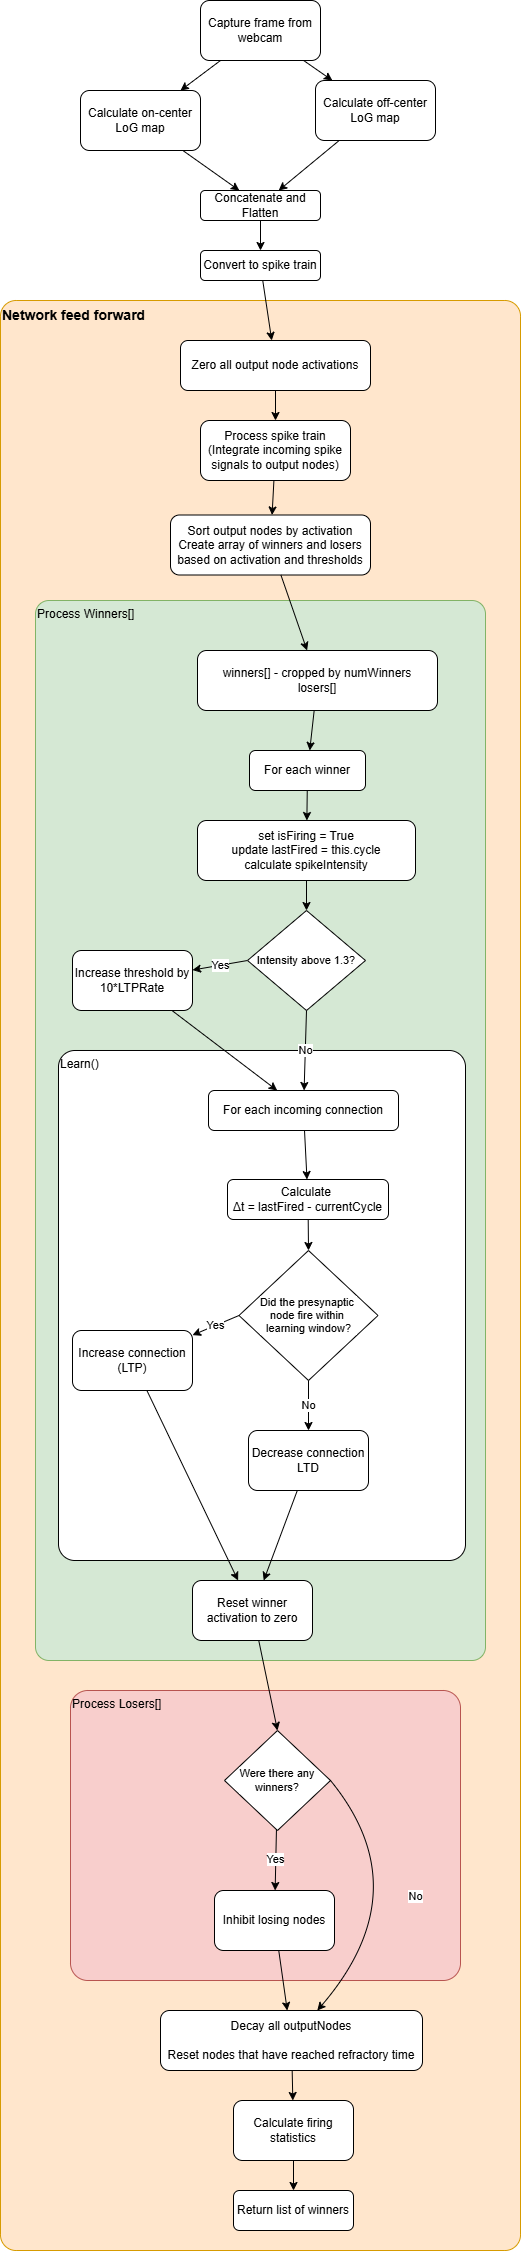

The diagram above was exported from draw.io. Its source (the exported page's mxGraphModel, read from the mxfile embedded in the PNG):
<mxGraphModel dx="1247" dy="753" grid="1" gridSize="10" guides="1" tooltips="1" connect="1" arrows="1" fold="1" page="1" pageScale="1" pageWidth="827" pageHeight="1169" background="#ffffff" math="0" shadow="0">
  <root>
    <mxCell id="0" />
    <mxCell id="1" parent="0" />
    <mxCell id="N5KewoEsuW2zn4DepujP-5" style="rounded=0;orthogonalLoop=1;jettySize=auto;html=1;" parent="1" source="N5KewoEsuW2zn4DepujP-1" target="N5KewoEsuW2zn4DepujP-3" edge="1">
      <mxGeometry relative="1" as="geometry" />
    </mxCell>
    <mxCell id="N5KewoEsuW2zn4DepujP-6" style="edgeStyle=none;shape=connector;rounded=0;orthogonalLoop=1;jettySize=auto;html=1;strokeColor=default;align=center;verticalAlign=middle;fontFamily=Helvetica;fontSize=11;fontColor=default;labelBackgroundColor=default;endArrow=classic;" parent="1" source="N5KewoEsuW2zn4DepujP-1" target="N5KewoEsuW2zn4DepujP-4" edge="1">
      <mxGeometry relative="1" as="geometry" />
    </mxCell>
    <mxCell id="N5KewoEsuW2zn4DepujP-1" value="Capture frame from webcam" style="rounded=1;whiteSpace=wrap;html=1;" parent="1" vertex="1">
      <mxGeometry x="380" y="40" width="120" height="60" as="geometry" />
    </mxCell>
    <mxCell id="N5KewoEsuW2zn4DepujP-9" style="edgeStyle=none;shape=connector;rounded=0;orthogonalLoop=1;jettySize=auto;html=1;strokeColor=default;align=center;verticalAlign=middle;fontFamily=Helvetica;fontSize=11;fontColor=default;labelBackgroundColor=default;endArrow=classic;" parent="1" source="N5KewoEsuW2zn4DepujP-3" target="N5KewoEsuW2zn4DepujP-7" edge="1">
      <mxGeometry relative="1" as="geometry" />
    </mxCell>
    <mxCell id="N5KewoEsuW2zn4DepujP-3" value="Calculate on-center LoG map" style="rounded=1;whiteSpace=wrap;html=1;" parent="1" vertex="1">
      <mxGeometry x="260" y="130" width="120" height="60" as="geometry" />
    </mxCell>
    <mxCell id="N5KewoEsuW2zn4DepujP-8" style="edgeStyle=none;shape=connector;rounded=0;orthogonalLoop=1;jettySize=auto;html=1;strokeColor=default;align=center;verticalAlign=middle;fontFamily=Helvetica;fontSize=11;fontColor=default;labelBackgroundColor=default;endArrow=classic;" parent="1" source="N5KewoEsuW2zn4DepujP-4" target="N5KewoEsuW2zn4DepujP-7" edge="1">
      <mxGeometry relative="1" as="geometry" />
    </mxCell>
    <mxCell id="N5KewoEsuW2zn4DepujP-4" value="Calculate off-center LoG map" style="rounded=1;whiteSpace=wrap;html=1;" parent="1" vertex="1">
      <mxGeometry x="495" y="120" width="120" height="60" as="geometry" />
    </mxCell>
    <mxCell id="N5KewoEsuW2zn4DepujP-11" style="edgeStyle=none;shape=connector;rounded=0;orthogonalLoop=1;jettySize=auto;html=1;strokeColor=default;align=center;verticalAlign=middle;fontFamily=Helvetica;fontSize=11;fontColor=default;labelBackgroundColor=default;endArrow=classic;" parent="1" source="N5KewoEsuW2zn4DepujP-7" target="zQLz_vJ3rq0q97c5q0zq-72" edge="1">
      <mxGeometry relative="1" as="geometry" />
    </mxCell>
    <mxCell id="N5KewoEsuW2zn4DepujP-7" value="Concatenate and Flatten" style="rounded=1;whiteSpace=wrap;html=1;" parent="1" vertex="1">
      <mxGeometry x="380" y="230" width="120" height="30" as="geometry" />
    </mxCell>
    <mxCell id="N5KewoEsuW2zn4DepujP-10" value="&lt;font style=&quot;font-size: 14px;&quot;&gt;&lt;b&gt;Network feed forward&lt;/b&gt;&lt;/font&gt;" style="rounded=1;whiteSpace=wrap;html=1;verticalAlign=top;container=1;dropTarget=1;recursiveResize=0;fillColor=#ffe6cc;strokeColor=#d79b00;arcSize=3;align=left;" parent="1" vertex="1">
      <mxGeometry x="180" y="340" width="520" height="1950" as="geometry" />
    </mxCell>
    <mxCell id="N5KewoEsuW2zn4DepujP-16" style="edgeStyle=none;shape=connector;rounded=0;orthogonalLoop=1;jettySize=auto;html=1;strokeColor=default;align=center;verticalAlign=middle;fontFamily=Helvetica;fontSize=11;fontColor=default;labelBackgroundColor=default;endArrow=classic;" parent="N5KewoEsuW2zn4DepujP-10" source="N5KewoEsuW2zn4DepujP-12" target="N5KewoEsuW2zn4DepujP-13" edge="1">
      <mxGeometry relative="1" as="geometry" />
    </mxCell>
    <mxCell id="N5KewoEsuW2zn4DepujP-12" value="Process spike train&lt;div&gt;(Integrate incoming spike signals to output nodes)&lt;/div&gt;" style="rounded=1;whiteSpace=wrap;html=1;" parent="N5KewoEsuW2zn4DepujP-10" vertex="1">
      <mxGeometry x="200" y="120" width="150" height="60" as="geometry" />
    </mxCell>
    <mxCell id="N5KewoEsuW2zn4DepujP-13" value="Sort output nodes by activation&lt;div&gt;Create array of winners and losers based on activation and thresholds&lt;/div&gt;" style="rounded=1;whiteSpace=wrap;html=1;" parent="N5KewoEsuW2zn4DepujP-10" vertex="1">
      <mxGeometry x="170" y="214.5" width="200" height="60" as="geometry" />
    </mxCell>
    <mxCell id="zQLz_vJ3rq0q97c5q0zq-7" value="Process Winners[]" style="rounded=1;whiteSpace=wrap;html=1;verticalAlign=top;arcSize=3;fillColor=#d5e8d4;strokeColor=#82b366;container=1;dropTarget=1;recursiveResize=0;align=left;" parent="N5KewoEsuW2zn4DepujP-10" vertex="1">
      <mxGeometry x="35" y="300" width="450" height="1060" as="geometry" />
    </mxCell>
    <mxCell id="N5KewoEsuW2zn4DepujP-22" value="set isFiring = True&lt;div&gt;update lastFired = this.cycle&lt;/div&gt;&lt;div&gt;calculate spikeIntensity&lt;/div&gt;" style="rounded=1;whiteSpace=wrap;html=1;" parent="zQLz_vJ3rq0q97c5q0zq-7" vertex="1">
      <mxGeometry x="162" y="220" width="218" height="60" as="geometry" />
    </mxCell>
    <mxCell id="X0o43E4q83Z7U8IBTnq_-6" style="edgeStyle=none;shape=connector;rounded=0;orthogonalLoop=1;jettySize=auto;html=1;strokeColor=default;align=center;verticalAlign=middle;fontFamily=Helvetica;fontSize=11;fontColor=default;labelBackgroundColor=default;endArrow=classic;entryX=0.5;entryY=0;entryDx=0;entryDy=0;" parent="zQLz_vJ3rq0q97c5q0zq-7" source="N5KewoEsuW2zn4DepujP-22" target="X0o43E4q83Z7U8IBTnq_-1" edge="1">
      <mxGeometry relative="1" as="geometry">
        <mxPoint x="354" y="445" as="sourcePoint" />
      </mxGeometry>
    </mxCell>
    <mxCell id="X0o43E4q83Z7U8IBTnq_-4" value="Yes" style="edgeStyle=none;shape=connector;rounded=0;orthogonalLoop=1;jettySize=auto;html=1;strokeColor=default;align=center;verticalAlign=middle;fontFamily=Helvetica;fontSize=11;fontColor=default;labelBackgroundColor=default;endArrow=classic;exitX=0;exitY=0.5;exitDx=0;exitDy=0;" parent="zQLz_vJ3rq0q97c5q0zq-7" source="X0o43E4q83Z7U8IBTnq_-1" target="X0o43E4q83Z7U8IBTnq_-3" edge="1">
      <mxGeometry relative="1" as="geometry" />
    </mxCell>
    <mxCell id="X0o43E4q83Z7U8IBTnq_-1" value="&lt;span style=&quot;background-color: light-dark(#ffffff, var(--ge-dark-color, #121212));&quot;&gt;Intensity above 1.3?&lt;/span&gt;" style="rhombus;whiteSpace=wrap;html=1;fontFamily=Helvetica;fontSize=11;fontColor=default;labelBackgroundColor=default;" parent="zQLz_vJ3rq0q97c5q0zq-7" vertex="1">
      <mxGeometry x="212" y="310" width="118" height="100" as="geometry" />
    </mxCell>
    <mxCell id="X0o43E4q83Z7U8IBTnq_-3" value="Increase threshold by 10*LTPRate" style="rounded=1;whiteSpace=wrap;html=1;" parent="zQLz_vJ3rq0q97c5q0zq-7" vertex="1">
      <mxGeometry x="37" y="350" width="120" height="60" as="geometry" />
    </mxCell>
    <mxCell id="zQLz_vJ3rq0q97c5q0zq-3" style="rounded=0;orthogonalLoop=1;jettySize=auto;html=1;" parent="zQLz_vJ3rq0q97c5q0zq-7" source="zQLz_vJ3rq0q97c5q0zq-1" target="zQLz_vJ3rq0q97c5q0zq-74" edge="1">
      <mxGeometry relative="1" as="geometry" />
    </mxCell>
    <mxCell id="zQLz_vJ3rq0q97c5q0zq-1" value="&lt;div&gt;&lt;span style=&quot;background-color: transparent; color: light-dark(rgb(0, 0, 0), rgb(255, 255, 255));&quot;&gt;winners[] - cropped by numWinners&lt;/span&gt;&lt;/div&gt;&lt;div&gt;losers[]&lt;/div&gt;" style="rounded=1;whiteSpace=wrap;html=1;" parent="zQLz_vJ3rq0q97c5q0zq-7" vertex="1">
      <mxGeometry x="162" y="50" width="240" height="60" as="geometry" />
    </mxCell>
    <mxCell id="zQLz_vJ3rq0q97c5q0zq-4" value="Learn()" style="rounded=1;whiteSpace=wrap;html=1;container=1;dropTarget=1;recursiveResize=0;verticalAlign=top;align=left;arcSize=4;" parent="zQLz_vJ3rq0q97c5q0zq-7" vertex="1">
      <mxGeometry x="23" y="450" width="407" height="510" as="geometry" />
    </mxCell>
    <mxCell id="X0o43E4q83Z7U8IBTnq_-13" value="&lt;span style=&quot;background-color: light-dark(#ffffff, var(--ge-dark-color, #121212));&quot;&gt;Did the presynaptic&amp;nbsp;&lt;/span&gt;&lt;div&gt;&lt;span style=&quot;background-color: light-dark(#ffffff, var(--ge-dark-color, #121212));&quot;&gt;node fire within&amp;nbsp;&lt;/span&gt;&lt;/div&gt;&lt;div&gt;&lt;span style=&quot;background-color: light-dark(#ffffff, var(--ge-dark-color, #121212));&quot;&gt;learning window?&lt;/span&gt;&lt;/div&gt;" style="rhombus;whiteSpace=wrap;html=1;fontFamily=Helvetica;fontSize=11;fontColor=default;labelBackgroundColor=default;" parent="zQLz_vJ3rq0q97c5q0zq-4" vertex="1">
      <mxGeometry x="180.5" y="200" width="139" height="130" as="geometry" />
    </mxCell>
    <mxCell id="zQLz_vJ3rq0q97c5q0zq-5" value="For each incoming connection" style="rounded=1;whiteSpace=wrap;html=1;" parent="zQLz_vJ3rq0q97c5q0zq-4" vertex="1">
      <mxGeometry x="150" y="40" width="190" height="40" as="geometry" />
    </mxCell>
    <mxCell id="X0o43E4q83Z7U8IBTnq_-15" value="&lt;div&gt;Increase connection&lt;/div&gt;&lt;div&gt;(LTP)&lt;/div&gt;" style="rounded=1;whiteSpace=wrap;html=1;" parent="zQLz_vJ3rq0q97c5q0zq-4" vertex="1">
      <mxGeometry x="14" y="280" width="120" height="60" as="geometry" />
    </mxCell>
    <mxCell id="X0o43E4q83Z7U8IBTnq_-18" value="Yes" style="edgeStyle=none;shape=connector;rounded=0;orthogonalLoop=1;jettySize=auto;html=1;strokeColor=default;align=center;verticalAlign=middle;fontFamily=Helvetica;fontSize=11;fontColor=default;labelBackgroundColor=default;endArrow=classic;exitX=0;exitY=0.5;exitDx=0;exitDy=0;" parent="zQLz_vJ3rq0q97c5q0zq-4" source="X0o43E4q83Z7U8IBTnq_-13" target="X0o43E4q83Z7U8IBTnq_-15" edge="1">
      <mxGeometry relative="1" as="geometry" />
    </mxCell>
    <mxCell id="X0o43E4q83Z7U8IBTnq_-16" value="&lt;div&gt;Decrease connection&lt;/div&gt;&lt;div&gt;LTD&lt;/div&gt;" style="rounded=1;whiteSpace=wrap;html=1;" parent="zQLz_vJ3rq0q97c5q0zq-4" vertex="1">
      <mxGeometry x="190" y="380" width="120" height="60" as="geometry" />
    </mxCell>
    <mxCell id="X0o43E4q83Z7U8IBTnq_-17" value="No" style="edgeStyle=none;shape=connector;rounded=0;orthogonalLoop=1;jettySize=auto;html=1;strokeColor=default;align=center;verticalAlign=middle;fontFamily=Helvetica;fontSize=11;fontColor=default;labelBackgroundColor=default;endArrow=classic;exitX=0.5;exitY=1;exitDx=0;exitDy=0;" parent="zQLz_vJ3rq0q97c5q0zq-4" source="X0o43E4q83Z7U8IBTnq_-13" target="X0o43E4q83Z7U8IBTnq_-16" edge="1">
      <mxGeometry relative="1" as="geometry" />
    </mxCell>
    <mxCell id="X0o43E4q83Z7U8IBTnq_-8" value="Calculate&amp;nbsp;&lt;div&gt;Δt =&amp;nbsp;&lt;span style=&quot;background-color: transparent; color: light-dark(rgb(0, 0, 0), rgb(255, 255, 255));&quot;&gt;lastFired - currentCycle&lt;/span&gt;&lt;/div&gt;" style="rounded=1;whiteSpace=wrap;html=1;" parent="zQLz_vJ3rq0q97c5q0zq-4" vertex="1">
      <mxGeometry x="169" y="129" width="161" height="40" as="geometry" />
    </mxCell>
    <mxCell id="X0o43E4q83Z7U8IBTnq_-14" style="edgeStyle=none;shape=connector;rounded=0;orthogonalLoop=1;jettySize=auto;html=1;strokeColor=default;align=center;verticalAlign=middle;fontFamily=Helvetica;fontSize=11;fontColor=default;labelBackgroundColor=default;endArrow=classic;entryX=0.5;entryY=0;entryDx=0;entryDy=0;" parent="zQLz_vJ3rq0q97c5q0zq-4" source="X0o43E4q83Z7U8IBTnq_-8" target="X0o43E4q83Z7U8IBTnq_-13" edge="1">
      <mxGeometry relative="1" as="geometry" />
    </mxCell>
    <mxCell id="zQLz_vJ3rq0q97c5q0zq-6" style="edgeStyle=none;shape=connector;rounded=0;orthogonalLoop=1;jettySize=auto;html=1;strokeColor=default;align=center;verticalAlign=middle;fontFamily=Helvetica;fontSize=11;fontColor=default;labelBackgroundColor=default;endArrow=classic;" parent="zQLz_vJ3rq0q97c5q0zq-4" source="zQLz_vJ3rq0q97c5q0zq-5" target="X0o43E4q83Z7U8IBTnq_-8" edge="1">
      <mxGeometry relative="1" as="geometry" />
    </mxCell>
    <mxCell id="X0o43E4q83Z7U8IBTnq_-19" value="Reset winner activation to zero" style="rounded=1;whiteSpace=wrap;html=1;" parent="zQLz_vJ3rq0q97c5q0zq-7" vertex="1">
      <mxGeometry x="157" y="980" width="120" height="60" as="geometry" />
    </mxCell>
    <mxCell id="X0o43E4q83Z7U8IBTnq_-21" style="edgeStyle=none;shape=connector;rounded=0;orthogonalLoop=1;jettySize=auto;html=1;strokeColor=default;align=center;verticalAlign=middle;fontFamily=Helvetica;fontSize=11;fontColor=default;labelBackgroundColor=default;endArrow=classic;" parent="zQLz_vJ3rq0q97c5q0zq-7" source="X0o43E4q83Z7U8IBTnq_-15" target="X0o43E4q83Z7U8IBTnq_-19" edge="1">
      <mxGeometry relative="1" as="geometry" />
    </mxCell>
    <mxCell id="X0o43E4q83Z7U8IBTnq_-20" style="edgeStyle=none;shape=connector;rounded=0;orthogonalLoop=1;jettySize=auto;html=1;strokeColor=default;align=center;verticalAlign=middle;fontFamily=Helvetica;fontSize=11;fontColor=default;labelBackgroundColor=default;endArrow=classic;" parent="zQLz_vJ3rq0q97c5q0zq-7" source="X0o43E4q83Z7U8IBTnq_-16" target="X0o43E4q83Z7U8IBTnq_-19" edge="1">
      <mxGeometry relative="1" as="geometry" />
    </mxCell>
    <mxCell id="X0o43E4q83Z7U8IBTnq_-11" style="edgeStyle=none;shape=connector;rounded=0;orthogonalLoop=1;jettySize=auto;html=1;strokeColor=default;align=center;verticalAlign=middle;fontFamily=Helvetica;fontSize=11;fontColor=default;labelBackgroundColor=default;endArrow=classic;" parent="zQLz_vJ3rq0q97c5q0zq-7" source="X0o43E4q83Z7U8IBTnq_-3" target="zQLz_vJ3rq0q97c5q0zq-5" edge="1">
      <mxGeometry relative="1" as="geometry" />
    </mxCell>
    <mxCell id="X0o43E4q83Z7U8IBTnq_-10" value="No" style="edgeStyle=none;shape=connector;rounded=0;orthogonalLoop=1;jettySize=auto;html=1;strokeColor=default;align=center;verticalAlign=middle;fontFamily=Helvetica;fontSize=11;fontColor=default;labelBackgroundColor=default;endArrow=classic;exitX=0.5;exitY=1;exitDx=0;exitDy=0;" parent="zQLz_vJ3rq0q97c5q0zq-7" source="X0o43E4q83Z7U8IBTnq_-1" target="zQLz_vJ3rq0q97c5q0zq-5" edge="1">
      <mxGeometry relative="1" as="geometry" />
    </mxCell>
    <mxCell id="zQLz_vJ3rq0q97c5q0zq-75" style="edgeStyle=none;shape=connector;rounded=0;orthogonalLoop=1;jettySize=auto;html=1;strokeColor=default;align=center;verticalAlign=middle;fontFamily=Helvetica;fontSize=11;fontColor=default;labelBackgroundColor=default;endArrow=classic;" parent="zQLz_vJ3rq0q97c5q0zq-7" source="zQLz_vJ3rq0q97c5q0zq-74" target="N5KewoEsuW2zn4DepujP-22" edge="1">
      <mxGeometry relative="1" as="geometry" />
    </mxCell>
    <mxCell id="zQLz_vJ3rq0q97c5q0zq-74" value="&lt;div&gt;For each winner&lt;/div&gt;" style="rounded=1;whiteSpace=wrap;html=1;" parent="zQLz_vJ3rq0q97c5q0zq-7" vertex="1">
      <mxGeometry x="214" y="150" width="116" height="40" as="geometry" />
    </mxCell>
    <mxCell id="zQLz_vJ3rq0q97c5q0zq-48" value="Process Losers[]" style="rounded=1;whiteSpace=wrap;html=1;verticalAlign=top;arcSize=6;fillColor=#f8cecc;strokeColor=#b85450;container=1;dropTarget=1;recursiveResize=0;align=left;" parent="N5KewoEsuW2zn4DepujP-10" vertex="1">
      <mxGeometry x="70" y="1390" width="390" height="290" as="geometry" />
    </mxCell>
    <mxCell id="N5KewoEsuW2zn4DepujP-26" value="Were there any&lt;div&gt;winners?&lt;/div&gt;" style="rhombus;whiteSpace=wrap;html=1;fontFamily=Helvetica;fontSize=11;fontColor=default;labelBackgroundColor=default;" parent="zQLz_vJ3rq0q97c5q0zq-48" vertex="1">
      <mxGeometry x="154" y="40" width="106" height="100" as="geometry" />
    </mxCell>
    <mxCell id="N5KewoEsuW2zn4DepujP-27" value="&lt;div&gt;Inhibit losing nodes&lt;/div&gt;" style="rounded=1;whiteSpace=wrap;html=1;" parent="zQLz_vJ3rq0q97c5q0zq-48" vertex="1">
      <mxGeometry x="144" y="200" width="120" height="60" as="geometry" />
    </mxCell>
    <mxCell id="N5KewoEsuW2zn4DepujP-28" value="Yes" style="edgeStyle=none;shape=connector;rounded=0;orthogonalLoop=1;jettySize=auto;html=1;strokeColor=default;align=center;verticalAlign=middle;fontFamily=Helvetica;fontSize=11;fontColor=default;labelBackgroundColor=default;endArrow=classic;" parent="zQLz_vJ3rq0q97c5q0zq-48" source="N5KewoEsuW2zn4DepujP-26" target="N5KewoEsuW2zn4DepujP-27" edge="1">
      <mxGeometry relative="1" as="geometry" />
    </mxCell>
    <mxCell id="zQLz_vJ3rq0q97c5q0zq-71" style="edgeStyle=none;shape=connector;rounded=0;orthogonalLoop=1;jettySize=auto;html=1;entryX=0.5;entryY=0;entryDx=0;entryDy=0;strokeColor=default;align=center;verticalAlign=middle;fontFamily=Helvetica;fontSize=11;fontColor=default;labelBackgroundColor=default;endArrow=classic;" parent="N5KewoEsuW2zn4DepujP-10" source="X0o43E4q83Z7U8IBTnq_-19" target="N5KewoEsuW2zn4DepujP-26" edge="1">
      <mxGeometry relative="1" as="geometry" />
    </mxCell>
    <mxCell id="N5KewoEsuW2zn4DepujP-36" value="Return list of winners" style="rounded=1;whiteSpace=wrap;html=1;" parent="N5KewoEsuW2zn4DepujP-10" vertex="1">
      <mxGeometry x="233" y="1890" width="120" height="40" as="geometry" />
    </mxCell>
    <mxCell id="N5KewoEsuW2zn4DepujP-37" style="edgeStyle=none;shape=connector;rounded=0;orthogonalLoop=1;jettySize=auto;html=1;strokeColor=default;align=center;verticalAlign=middle;fontFamily=Helvetica;fontSize=11;fontColor=default;labelBackgroundColor=default;endArrow=classic;" parent="N5KewoEsuW2zn4DepujP-10" source="N5KewoEsuW2zn4DepujP-34" target="N5KewoEsuW2zn4DepujP-36" edge="1">
      <mxGeometry relative="1" as="geometry" />
    </mxCell>
    <mxCell id="N5KewoEsuW2zn4DepujP-34" value="Calculate firing statistics" style="rounded=1;whiteSpace=wrap;html=1;" parent="N5KewoEsuW2zn4DepujP-10" vertex="1">
      <mxGeometry x="233" y="1800" width="120" height="60" as="geometry" />
    </mxCell>
    <mxCell id="N5KewoEsuW2zn4DepujP-35" style="edgeStyle=none;shape=connector;rounded=0;orthogonalLoop=1;jettySize=auto;html=1;strokeColor=default;align=center;verticalAlign=middle;fontFamily=Helvetica;fontSize=11;fontColor=default;labelBackgroundColor=default;endArrow=classic;" parent="N5KewoEsuW2zn4DepujP-10" source="N5KewoEsuW2zn4DepujP-31" target="N5KewoEsuW2zn4DepujP-34" edge="1">
      <mxGeometry relative="1" as="geometry" />
    </mxCell>
    <mxCell id="N5KewoEsuW2zn4DepujP-31" value="Decay all outputNodes&lt;div&gt;&lt;br&gt;&lt;/div&gt;&lt;div&gt;Reset nodes that have reached refractory time&lt;/div&gt;" style="rounded=1;whiteSpace=wrap;html=1;" parent="N5KewoEsuW2zn4DepujP-10" vertex="1">
      <mxGeometry x="160" y="1710" width="262" height="60" as="geometry" />
    </mxCell>
    <mxCell id="N5KewoEsuW2zn4DepujP-30" value="No" style="edgeStyle=none;shape=connector;rounded=0;orthogonalLoop=1;jettySize=auto;html=1;strokeColor=default;align=center;verticalAlign=middle;fontFamily=Helvetica;fontSize=11;fontColor=default;labelBackgroundColor=default;endArrow=classic;exitX=1;exitY=0.5;exitDx=0;exitDy=0;curved=1;" parent="N5KewoEsuW2zn4DepujP-10" source="N5KewoEsuW2zn4DepujP-26" target="N5KewoEsuW2zn4DepujP-31" edge="1">
      <mxGeometry relative="1" as="geometry">
        <mxPoint x="620" y="850" as="targetPoint" />
        <Array as="points">
          <mxPoint x="420" y="1590" />
        </Array>
      </mxGeometry>
    </mxCell>
    <mxCell id="N5KewoEsuW2zn4DepujP-32" style="edgeStyle=none;shape=connector;rounded=0;orthogonalLoop=1;jettySize=auto;html=1;strokeColor=default;align=center;verticalAlign=middle;fontFamily=Helvetica;fontSize=11;fontColor=default;labelBackgroundColor=default;endArrow=classic;" parent="N5KewoEsuW2zn4DepujP-10" source="N5KewoEsuW2zn4DepujP-27" target="N5KewoEsuW2zn4DepujP-31" edge="1">
      <mxGeometry relative="1" as="geometry" />
    </mxCell>
    <mxCell id="zQLz_vJ3rq0q97c5q0zq-2" style="rounded=0;orthogonalLoop=1;jettySize=auto;html=1;" parent="N5KewoEsuW2zn4DepujP-10" source="N5KewoEsuW2zn4DepujP-13" target="zQLz_vJ3rq0q97c5q0zq-1" edge="1">
      <mxGeometry relative="1" as="geometry" />
    </mxCell>
    <mxCell id="rdLJhkBxhyrFrKiNKMvJ-43" value="Zero all output node activations" style="rounded=1;whiteSpace=wrap;html=1;" vertex="1" parent="N5KewoEsuW2zn4DepujP-10">
      <mxGeometry x="180" y="40" width="190" height="50" as="geometry" />
    </mxCell>
    <mxCell id="zQLz_vJ3rq0q97c5q0zq-73" style="edgeStyle=none;shape=connector;rounded=0;orthogonalLoop=1;jettySize=auto;html=1;strokeColor=default;align=center;verticalAlign=middle;fontFamily=Helvetica;fontSize=11;fontColor=default;labelBackgroundColor=default;endArrow=classic;" parent="N5KewoEsuW2zn4DepujP-10" source="rdLJhkBxhyrFrKiNKMvJ-43" target="N5KewoEsuW2zn4DepujP-12" edge="1">
      <mxGeometry relative="1" as="geometry" />
    </mxCell>
    <mxCell id="rdLJhkBxhyrFrKiNKMvJ-44" style="rounded=0;orthogonalLoop=1;jettySize=auto;html=1;" edge="1" parent="1" source="zQLz_vJ3rq0q97c5q0zq-72" target="rdLJhkBxhyrFrKiNKMvJ-43">
      <mxGeometry relative="1" as="geometry" />
    </mxCell>
    <mxCell id="zQLz_vJ3rq0q97c5q0zq-72" value="Convert to spike train" style="rounded=1;whiteSpace=wrap;html=1;" parent="1" vertex="1">
      <mxGeometry x="380" y="290" width="120" height="30" as="geometry" />
    </mxCell>
  </root>
</mxGraphModel>